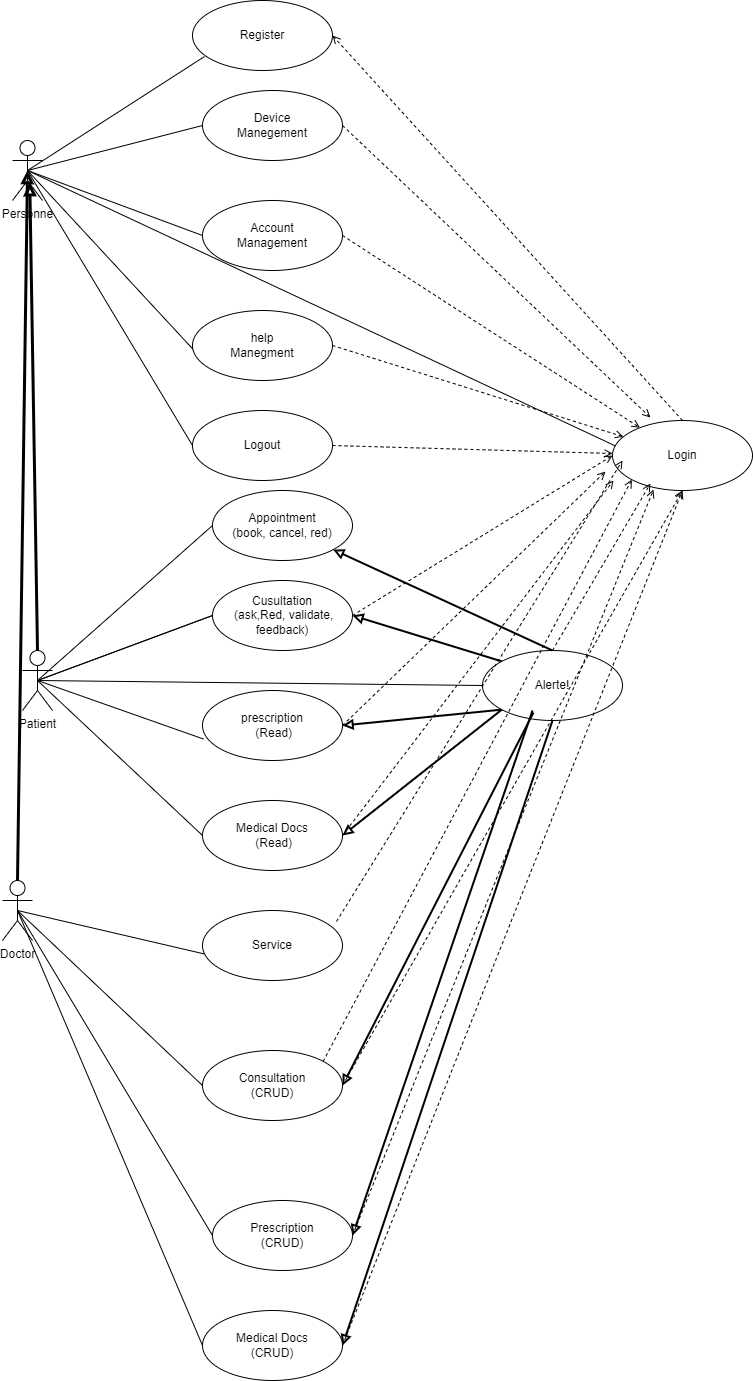

The diagram above was exported from draw.io. Its source (the exported page's mxGraphModel, read from the mxfile embedded in the PNG):
<mxGraphModel dx="2487" dy="1423" grid="1" gridSize="10" guides="1" tooltips="1" connect="1" arrows="1" fold="1" page="1" pageScale="1" pageWidth="850" pageHeight="1100" math="0" shadow="0">
  <root>
    <mxCell id="0" />
    <mxCell id="1" parent="0" />
    <mxCell id="14" style="edgeStyle=none;html=1;exitX=0.5;exitY=0.5;exitDx=0;exitDy=0;exitPerimeter=0;entryX=0.007;entryY=0.693;entryDx=0;entryDy=0;entryPerimeter=0;endArrow=none;endFill=0;" parent="1" source="31" target="7" edge="1">
      <mxGeometry relative="1" as="geometry" />
    </mxCell>
    <mxCell id="15" style="edgeStyle=none;html=1;exitX=0.5;exitY=0.5;exitDx=0;exitDy=0;exitPerimeter=0;entryX=0.086;entryY=0.8;entryDx=0;entryDy=0;entryPerimeter=0;endArrow=none;endFill=0;" parent="1" source="2" target="3" edge="1">
      <mxGeometry relative="1" as="geometry" />
    </mxCell>
    <mxCell id="16" style="edgeStyle=none;html=1;entryX=0.029;entryY=0.371;entryDx=0;entryDy=0;entryPerimeter=0;endArrow=none;endFill=0;startArrow=none;exitX=0.5;exitY=0.5;exitDx=0;exitDy=0;exitPerimeter=0;" parent="1" source="2" target="5" edge="1">
      <mxGeometry relative="1" as="geometry">
        <mxPoint x="220" y="460" as="sourcePoint" />
      </mxGeometry>
    </mxCell>
    <mxCell id="17" style="edgeStyle=none;html=1;exitX=0.5;exitY=0.5;exitDx=0;exitDy=0;exitPerimeter=0;endArrow=none;endFill=0;entryX=0;entryY=0.5;entryDx=0;entryDy=0;" parent="1" source="31" target="4" edge="1">
      <mxGeometry relative="1" as="geometry" />
    </mxCell>
    <mxCell id="18" style="edgeStyle=none;html=1;exitX=0.5;exitY=0.5;exitDx=0;exitDy=0;exitPerimeter=0;entryX=0;entryY=0.5;entryDx=0;entryDy=0;endArrow=none;endFill=0;" parent="1" source="2" target="8" edge="1">
      <mxGeometry relative="1" as="geometry" />
    </mxCell>
    <mxCell id="19" style="edgeStyle=none;html=1;exitX=0.5;exitY=0.5;exitDx=0;exitDy=0;exitPerimeter=0;entryX=0;entryY=0.5;entryDx=0;entryDy=0;endArrow=none;endFill=0;" parent="1" source="2" target="9" edge="1">
      <mxGeometry relative="1" as="geometry" />
    </mxCell>
    <mxCell id="20" style="edgeStyle=none;html=1;exitX=0.5;exitY=0.5;exitDx=0;exitDy=0;exitPerimeter=0;entryX=0.025;entryY=0.6;entryDx=0;entryDy=0;entryPerimeter=0;endArrow=none;endFill=0;" parent="1" source="2" target="12" edge="1">
      <mxGeometry relative="1" as="geometry" />
    </mxCell>
    <mxCell id="30" style="edgeStyle=none;html=1;exitX=0.5;exitY=0.5;exitDx=0;exitDy=0;exitPerimeter=0;entryX=0;entryY=0.5;entryDx=0;entryDy=0;strokeWidth=1;endArrow=none;endFill=0;" parent="1" source="2" target="13" edge="1">
      <mxGeometry relative="1" as="geometry" />
    </mxCell>
    <mxCell id="2" value="Personne" style="shape=umlActor;verticalLabelPosition=bottom;verticalAlign=top;html=1;" parent="1" vertex="1">
      <mxGeometry x="40" y="320" width="30" height="60" as="geometry" />
    </mxCell>
    <mxCell id="3" value="Register" style="ellipse;whiteSpace=wrap;html=1;" parent="1" vertex="1">
      <mxGeometry x="220" y="180" width="140" height="70" as="geometry" />
    </mxCell>
    <mxCell id="23" style="edgeStyle=none;html=1;exitX=1;exitY=0.5;exitDx=0;exitDy=0;dashed=1;strokeWidth=1;endArrow=open;endFill=0;entryX=0.007;entryY=0.857;entryDx=0;entryDy=0;entryPerimeter=0;" parent="1" source="4" target="5" edge="1">
      <mxGeometry relative="1" as="geometry">
        <mxPoint x="620" y="670" as="targetPoint" />
      </mxGeometry>
    </mxCell>
    <mxCell id="4" value="Medical Docs&lt;br&gt;&amp;nbsp;(Read)" style="ellipse;whiteSpace=wrap;html=1;" parent="1" vertex="1">
      <mxGeometry x="230" y="980" width="140" height="70" as="geometry" />
    </mxCell>
    <mxCell id="22" style="edgeStyle=none;html=1;exitX=0.5;exitY=0;exitDx=0;exitDy=0;entryX=1;entryY=0.5;entryDx=0;entryDy=0;dashed=1;endArrow=open;endFill=0;strokeWidth=1;" parent="1" source="5" target="3" edge="1">
      <mxGeometry relative="1" as="geometry" />
    </mxCell>
    <mxCell id="5" value="Login" style="ellipse;whiteSpace=wrap;html=1;" parent="1" vertex="1">
      <mxGeometry x="640" y="600" width="140" height="70" as="geometry" />
    </mxCell>
    <mxCell id="24" style="edgeStyle=none;html=1;exitX=1;exitY=0.5;exitDx=0;exitDy=0;entryX=0;entryY=0.5;entryDx=0;entryDy=0;dashed=1;strokeWidth=1;endArrow=open;endFill=0;" parent="1" source="6" target="5" edge="1">
      <mxGeometry relative="1" as="geometry" />
    </mxCell>
    <mxCell id="25" style="edgeStyle=none;html=1;exitX=1;exitY=0.5;exitDx=0;exitDy=0;entryX=-0.05;entryY=0.729;entryDx=0;entryDy=0;entryPerimeter=0;dashed=1;strokeWidth=1;endArrow=open;endFill=0;" parent="1" source="7" target="5" edge="1">
      <mxGeometry relative="1" as="geometry" />
    </mxCell>
    <mxCell id="7" value="prescription&lt;br&gt;&amp;nbsp;(Read)" style="ellipse;whiteSpace=wrap;html=1;" parent="1" vertex="1">
      <mxGeometry x="230" y="870" width="140" height="70" as="geometry" />
    </mxCell>
    <mxCell id="26" style="edgeStyle=none;html=1;exitX=1;exitY=0.5;exitDx=0;exitDy=0;entryX=0.271;entryY=-0.043;entryDx=0;entryDy=0;entryPerimeter=0;dashed=1;strokeWidth=1;endArrow=open;endFill=0;" parent="1" source="8" target="5" edge="1">
      <mxGeometry relative="1" as="geometry" />
    </mxCell>
    <mxCell id="27" style="edgeStyle=none;html=1;exitX=1;exitY=0.5;exitDx=0;exitDy=0;dashed=1;strokeWidth=1;endArrow=open;endFill=0;" parent="1" source="9" target="5" edge="1">
      <mxGeometry relative="1" as="geometry">
        <mxPoint x="480" y="350" as="targetPoint" />
      </mxGeometry>
    </mxCell>
    <mxCell id="9" value="Account&lt;br&gt;Management" style="ellipse;whiteSpace=wrap;html=1;" parent="1" vertex="1">
      <mxGeometry x="230" y="380" width="140" height="70" as="geometry" />
    </mxCell>
    <mxCell id="28" style="edgeStyle=none;html=1;exitX=1;exitY=0.5;exitDx=0;exitDy=0;dashed=1;strokeWidth=1;endArrow=open;endFill=0;" parent="1" source="12" target="5" edge="1">
      <mxGeometry relative="1" as="geometry">
        <mxPoint x="500" y="350" as="targetPoint" />
      </mxGeometry>
    </mxCell>
    <mxCell id="12" value="help&lt;br&gt;Manegment" style="ellipse;whiteSpace=wrap;html=1;" parent="1" vertex="1">
      <mxGeometry x="220" y="490" width="140" height="70" as="geometry" />
    </mxCell>
    <mxCell id="29" style="edgeStyle=none;html=1;exitX=1;exitY=0.5;exitDx=0;exitDy=0;dashed=1;strokeWidth=1;endArrow=open;endFill=0;" parent="1" source="13" target="5" edge="1">
      <mxGeometry relative="1" as="geometry" />
    </mxCell>
    <mxCell id="13" value="Logout" style="ellipse;whiteSpace=wrap;html=1;" parent="1" vertex="1">
      <mxGeometry x="220" y="590" width="140" height="70" as="geometry" />
    </mxCell>
    <mxCell id="32" style="edgeStyle=none;html=1;exitX=0.5;exitY=0;exitDx=0;exitDy=0;exitPerimeter=0;entryX=0.576;entryY=0.702;entryDx=0;entryDy=0;entryPerimeter=0;strokeWidth=3;endArrow=block;endFill=0;" parent="1" source="31" target="2" edge="1">
      <mxGeometry relative="1" as="geometry" />
    </mxCell>
    <mxCell id="34" style="edgeStyle=none;html=1;exitX=0.5;exitY=0.5;exitDx=0;exitDy=0;exitPerimeter=0;entryX=0;entryY=0.5;entryDx=0;entryDy=0;strokeWidth=1;endArrow=none;endFill=0;" parent="1" source="31" target="6" edge="1">
      <mxGeometry relative="1" as="geometry" />
    </mxCell>
    <mxCell id="31" value="Patient" style="shape=umlActor;verticalLabelPosition=bottom;verticalAlign=top;html=1;" parent="1" vertex="1">
      <mxGeometry x="50" y="830" width="30" height="60" as="geometry" />
    </mxCell>
    <mxCell id="8" value="Device &lt;br&gt;Manegement" style="ellipse;whiteSpace=wrap;html=1;" parent="1" vertex="1">
      <mxGeometry x="230" y="270" width="140" height="70" as="geometry" />
    </mxCell>
    <mxCell id="38" style="edgeStyle=none;html=1;exitX=1;exitY=0.5;exitDx=0;exitDy=0;strokeWidth=2;endArrow=none;endFill=0;startArrow=block;startFill=0;entryX=0;entryY=0;entryDx=0;entryDy=0;" parent="1" source="6" target="37" edge="1">
      <mxGeometry relative="1" as="geometry">
        <mxPoint x="550" y="700" as="targetPoint" />
      </mxGeometry>
    </mxCell>
    <mxCell id="39" style="edgeStyle=none;html=1;exitX=0;exitY=1;exitDx=0;exitDy=0;entryX=1;entryY=0.5;entryDx=0;entryDy=0;strokeWidth=2;endArrow=block;endFill=0;" parent="1" source="37" target="7" edge="1">
      <mxGeometry relative="1" as="geometry" />
    </mxCell>
    <mxCell id="40" style="edgeStyle=none;html=1;exitX=0;exitY=1;exitDx=0;exitDy=0;entryX=1;entryY=0.5;entryDx=0;entryDy=0;strokeWidth=2;endArrow=block;endFill=0;" parent="1" source="37" target="4" edge="1">
      <mxGeometry relative="1" as="geometry" />
    </mxCell>
    <mxCell id="41" style="edgeStyle=none;html=1;exitX=0;exitY=0.5;exitDx=0;exitDy=0;entryX=0.5;entryY=0.5;entryDx=0;entryDy=0;entryPerimeter=0;strokeWidth=1;endArrow=none;endFill=0;startArrow=none;" parent="1" source="6" target="31" edge="1">
      <mxGeometry relative="1" as="geometry" />
    </mxCell>
    <mxCell id="37" value="Alerte!" style="ellipse;whiteSpace=wrap;html=1;" parent="1" vertex="1">
      <mxGeometry x="510" y="830" width="140" height="70" as="geometry" />
    </mxCell>
    <mxCell id="45" style="edgeStyle=none;html=1;strokeWidth=3;startArrow=none;startFill=0;endArrow=block;endFill=0;entryX=0.5;entryY=0.5;entryDx=0;entryDy=0;entryPerimeter=0;exitX=0.5;exitY=0;exitDx=0;exitDy=0;exitPerimeter=0;" parent="1" source="42" target="2" edge="1">
      <mxGeometry relative="1" as="geometry">
        <mxPoint x="46" y="530" as="targetPoint" />
        <mxPoint x="50" y="1020" as="sourcePoint" />
      </mxGeometry>
    </mxCell>
    <mxCell id="47" style="edgeStyle=none;html=1;exitX=0.5;exitY=0.5;exitDx=0;exitDy=0;exitPerimeter=0;entryX=0.121;entryY=0.671;entryDx=0;entryDy=0;entryPerimeter=0;strokeWidth=1;startArrow=none;startFill=0;endArrow=none;endFill=0;" parent="1" source="42" target="46" edge="1">
      <mxGeometry relative="1" as="geometry" />
    </mxCell>
    <mxCell id="49" style="edgeStyle=none;html=1;exitX=0.5;exitY=0.5;exitDx=0;exitDy=0;exitPerimeter=0;entryX=0;entryY=0.5;entryDx=0;entryDy=0;strokeWidth=1;startArrow=none;startFill=0;endArrow=none;endFill=0;" parent="1" source="42" target="48" edge="1">
      <mxGeometry relative="1" as="geometry" />
    </mxCell>
    <mxCell id="51" style="edgeStyle=none;html=1;exitX=0.5;exitY=0.5;exitDx=0;exitDy=0;exitPerimeter=0;entryX=0;entryY=0.5;entryDx=0;entryDy=0;strokeWidth=1;startArrow=none;startFill=0;endArrow=none;endFill=0;" parent="1" source="42" target="50" edge="1">
      <mxGeometry relative="1" as="geometry" />
    </mxCell>
    <mxCell id="53" style="edgeStyle=none;html=1;exitX=0.5;exitY=0.5;exitDx=0;exitDy=0;exitPerimeter=0;entryX=0;entryY=0.5;entryDx=0;entryDy=0;strokeWidth=1;startArrow=none;startFill=0;endArrow=none;endFill=0;" parent="1" source="42" target="52" edge="1">
      <mxGeometry relative="1" as="geometry" />
    </mxCell>
    <mxCell id="42" value="Doctor" style="shape=umlActor;verticalLabelPosition=bottom;verticalAlign=top;html=1;" parent="1" vertex="1">
      <mxGeometry x="30" y="1060" width="30" height="60" as="geometry" />
    </mxCell>
    <mxCell id="46" value="Service" style="ellipse;whiteSpace=wrap;html=1;" parent="1" vertex="1">
      <mxGeometry x="230" y="1090" width="140" height="70" as="geometry" />
    </mxCell>
    <mxCell id="58" style="edgeStyle=none;html=1;exitX=1;exitY=0.5;exitDx=0;exitDy=0;entryX=0.364;entryY=0.886;entryDx=0;entryDy=0;entryPerimeter=0;strokeWidth=2;startArrow=block;startFill=0;endArrow=none;endFill=0;" parent="1" source="48" target="37" edge="1">
      <mxGeometry relative="1" as="geometry" />
    </mxCell>
    <mxCell id="48" value="Consultation&lt;br&gt;(CRUD)" style="ellipse;whiteSpace=wrap;html=1;" parent="1" vertex="1">
      <mxGeometry x="230" y="1230" width="140" height="70" as="geometry" />
    </mxCell>
    <mxCell id="59" style="edgeStyle=none;html=1;exitX=1;exitY=0.5;exitDx=0;exitDy=0;strokeWidth=2;startArrow=block;startFill=0;endArrow=none;endFill=0;" parent="1" source="50" edge="1">
      <mxGeometry relative="1" as="geometry">
        <mxPoint x="560" y="890" as="targetPoint" />
      </mxGeometry>
    </mxCell>
    <mxCell id="50" value="Prescription&lt;br&gt;(CRUD)" style="ellipse;whiteSpace=wrap;html=1;" parent="1" vertex="1">
      <mxGeometry x="240" y="1380" width="140" height="70" as="geometry" />
    </mxCell>
    <mxCell id="60" style="edgeStyle=none;html=1;exitX=1;exitY=0.5;exitDx=0;exitDy=0;entryX=0.5;entryY=1;entryDx=0;entryDy=0;strokeWidth=2;startArrow=block;startFill=0;endArrow=none;endFill=0;" parent="1" source="52" target="37" edge="1">
      <mxGeometry relative="1" as="geometry" />
    </mxCell>
    <mxCell id="52" value="Medical Docs&lt;br&gt;(CRUD)" style="ellipse;whiteSpace=wrap;html=1;" parent="1" vertex="1">
      <mxGeometry x="230" y="1490" width="140" height="70" as="geometry" />
    </mxCell>
    <mxCell id="54" value="" style="edgeStyle=none;html=1;exitX=0;exitY=0.5;exitDx=0;exitDy=0;strokeWidth=1;endArrow=none;endFill=0;entryX=0.5;entryY=0.5;entryDx=0;entryDy=0;entryPerimeter=0;" parent="1" source="37" target="31" edge="1">
      <mxGeometry relative="1" as="geometry">
        <mxPoint x="490" y="785" as="sourcePoint" />
        <mxPoint x="65" y="860" as="targetPoint" />
      </mxGeometry>
    </mxCell>
    <mxCell id="6" value="Cusultation&lt;br&gt;&amp;nbsp;(ask,Red, validate, feedback)" style="ellipse;whiteSpace=wrap;html=1;" parent="1" vertex="1">
      <mxGeometry x="240" y="760" width="140" height="70" as="geometry" />
    </mxCell>
    <mxCell id="57" style="edgeStyle=none;html=1;exitX=0;exitY=0.5;exitDx=0;exitDy=0;entryX=0.5;entryY=0.5;entryDx=0;entryDy=0;entryPerimeter=0;strokeWidth=1;startArrow=none;startFill=0;endArrow=none;endFill=0;" parent="1" source="55" target="31" edge="1">
      <mxGeometry relative="1" as="geometry" />
    </mxCell>
    <mxCell id="55" value="Appointment&lt;br&gt;(book, cancel, red)" style="ellipse;whiteSpace=wrap;html=1;" parent="1" vertex="1">
      <mxGeometry x="240" y="670" width="140" height="70" as="geometry" />
    </mxCell>
    <mxCell id="56" style="edgeStyle=none;html=1;exitX=1;exitY=1;exitDx=0;exitDy=0;strokeWidth=2;endArrow=none;endFill=0;startArrow=block;startFill=0;entryX=0.5;entryY=0;entryDx=0;entryDy=0;" parent="1" source="55" target="37" edge="1">
      <mxGeometry relative="1" as="geometry">
        <mxPoint x="390" y="805" as="sourcePoint" />
        <mxPoint x="539.7904433398542" y="850.6125010507862" as="targetPoint" />
      </mxGeometry>
    </mxCell>
    <mxCell id="61" style="edgeStyle=none;html=1;exitX=0.5;exitY=0;exitDx=0;exitDy=0;entryX=0.271;entryY=0.9;entryDx=0;entryDy=0;entryPerimeter=0;dashed=1;strokeWidth=1;endArrow=open;endFill=0;" parent="1" source="37" target="5" edge="1">
      <mxGeometry relative="1" as="geometry">
        <mxPoint x="380" y="915" as="sourcePoint" />
        <mxPoint x="745.06" y="687.98" as="targetPoint" />
      </mxGeometry>
    </mxCell>
    <mxCell id="62" style="edgeStyle=none;html=1;exitX=0.957;exitY=0.157;exitDx=0;exitDy=0;dashed=1;strokeWidth=1;endArrow=open;endFill=0;exitPerimeter=0;" parent="1" source="46" edge="1">
      <mxGeometry relative="1" as="geometry">
        <mxPoint x="390" y="925" as="sourcePoint" />
        <mxPoint x="650" y="640" as="targetPoint" />
      </mxGeometry>
    </mxCell>
    <mxCell id="63" style="edgeStyle=none;html=1;exitX=1;exitY=0.5;exitDx=0;exitDy=0;entryX=0.5;entryY=1;entryDx=0;entryDy=0;dashed=1;strokeWidth=1;endArrow=open;endFill=0;" parent="1" source="48" target="5" edge="1">
      <mxGeometry relative="1" as="geometry">
        <mxPoint x="400" y="935" as="sourcePoint" />
        <mxPoint x="765.06" y="707.98" as="targetPoint" />
      </mxGeometry>
    </mxCell>
    <mxCell id="64" style="edgeStyle=none;html=1;entryX=0;entryY=1;entryDx=0;entryDy=0;dashed=1;strokeWidth=1;endArrow=open;endFill=0;exitX=1;exitY=0;exitDx=0;exitDy=0;" parent="1" source="48" target="5" edge="1">
      <mxGeometry relative="1" as="geometry">
        <mxPoint x="560" y="1200" as="sourcePoint" />
        <mxPoint x="775.06" y="717.98" as="targetPoint" />
      </mxGeometry>
    </mxCell>
    <mxCell id="65" style="edgeStyle=none;html=1;entryX=0.293;entryY=0.986;entryDx=0;entryDy=0;entryPerimeter=0;dashed=1;strokeWidth=1;endArrow=open;endFill=0;exitX=1;exitY=0.5;exitDx=0;exitDy=0;" parent="1" source="50" target="5" edge="1">
      <mxGeometry relative="1" as="geometry">
        <mxPoint x="530" y="1200" as="sourcePoint" />
        <mxPoint x="785.06" y="727.98" as="targetPoint" />
      </mxGeometry>
    </mxCell>
    <mxCell id="66" style="edgeStyle=none;html=1;entryX=0.5;entryY=1;entryDx=0;entryDy=0;dashed=1;strokeWidth=1;endArrow=open;endFill=0;exitX=1;exitY=0.5;exitDx=0;exitDy=0;" parent="1" source="52" target="5" edge="1">
      <mxGeometry relative="1" as="geometry">
        <mxPoint x="540" y="1220" as="sourcePoint" />
        <mxPoint x="795.06" y="737.98" as="targetPoint" />
      </mxGeometry>
    </mxCell>
  </root>
</mxGraphModel>